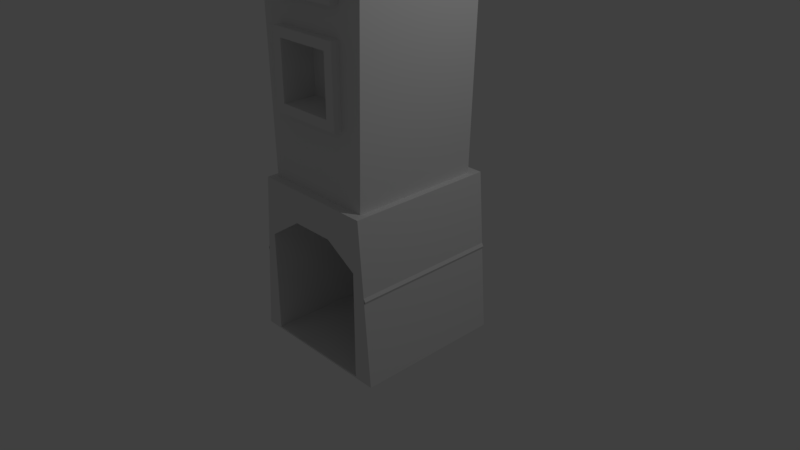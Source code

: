 # Source: oblisk.blend  (saved by Blender 2.79.0; exported with 4.5.12 LTS)
import bpy
from mathutils import Matrix  # noqa: F401  (used for matrix-valued properties, if any)

bpy.ops.wm.read_factory_settings(use_empty=True)
scene = bpy.context.scene
scene.name = 'Scene'

# ---- collections
col_collection_1 = bpy.data.collections.new('Collection 1'); scene.collection.children.link(col_collection_1)

# ---- world
world_world = bpy.data.worlds.new('World'); scene.world = world_world
world_world.color = (0.05088, 0.05088, 0.05088)
world_world.use_sun_shadow = False
world_world.sun_shadow_jitter_overblur = 0.0
world_world.cycles.sampling_method = 'MANUAL'

# ---- cameras
cam_camera = bpy.data.cameras.new('Camera')
cam_camera.clip_end = 100.0
cam_camera.lens = 35.0
cam_camera.sensor_width = 32.0
cam_camera.sensor_height = 18.0
cam_camera.ortho_scale = 7.314
cam_camera.dof.focus_distance = 0.0
cam_camera.dof.aperture_fstop = 128.0

# ---- lights
light_lamp = bpy.data.lights.new('Lamp', 'POINT')
light_lamp.transmission_factor = 0.0
light_lamp.cutoff_distance = 30.0
light_lamp.energy = 100.0
light_lamp.shadow_buffer_clip_start = 1.001
light_lamp.shadow_soft_size = 0.1
light_lamp.shadow_maximum_resolution = 0.006
light_lamp.use_absolute_resolution = True

# ---- meshes
me_cube_004 = bpy.data.meshes.new('Cube.004')
me_cube_004.from_pydata([(-1.293, -1.124, -1.0), (0.0, 0.0, 1.194), (-1.293, 1.003, -1.0), (1.466, -1.124, -1.0), (1.466, 1.003, -1.0), (-0.5, -0.5951, -10.07), (-0.5, -0.5951, -9.068), (0.5, -0.5951, -10.07), (0.5, -0.5951, -9.068), (-0.5, -0.5951, -8.25), (-0.5, -0.5951, -7.25), (0.5, -0.5951, -8.25), (0.5, -0.5951, -7.25), (-0.5, -0.5951, -6.31), (-0.5, -0.5951, -5.31), (0.5, -0.5951, -6.31), (0.5, -0.5951, -5.31), (-0.5, -0.5951, -4.439), (-0.5, -0.5951, -3.439), (0.5, -0.5951, -4.439), (0.5, -0.5951, -3.439), (-0.5, -1.061, -4.439), (-0.5, -1.061, -3.439), (-0.5, -0.5229, -4.439), (-0.5, -0.5229, -3.439), (0.5, -1.061, -4.439), (0.5, -1.061, -3.439), (0.5, -0.5229, -4.439), (0.5, -0.5229, -3.439), (-0.6667, -1.074, -4.605), (-0.6667, -1.074, -3.272), (0.6667, -1.074, -4.605), (0.6667, -1.074, -3.272), (-0.6667, -1.074, -6.467), (-0.6667, -1.074, -5.134), (0.6667, -1.074, -6.467), (0.6667, -1.074, -5.134), (-0.6667, -1.074, -8.429), (-0.6667, -1.074, -7.095), (0.6667, -1.074, -8.429), (0.6667, -1.074, -7.095), (-0.6667, -1.074, -10.24), (-0.6667, -1.074, -8.904), (0.6667, -1.074, -10.24), (0.6667, -1.074, -8.904), (-0.9817, -0.9562, -11.84), (-1.203, -0.9562, -1.171), (-0.9817, 0.9257, -11.84), (-1.203, 0.9257, -1.171), (1.018, -0.9562, -11.84), (1.306, -0.9562, -1.171), (1.018, 0.9257, -11.84), (1.306, 0.9257, -1.171), (-0.6667, -0.9562, -10.24), (0.6667, -0.9562, -10.24), (-0.6667, -0.9562, -8.904), (0.6667, -0.9562, -8.904), (-0.6667, -0.9562, -8.429), (0.6667, -0.9562, -8.429), (-0.6667, -0.9562, -7.095), (0.6667, -0.9562, -7.095), (-0.6667, -0.9562, -6.467), (0.6667, -0.9562, -6.467), (-0.6667, -0.9562, -5.134), (0.6667, -0.9562, -5.134), (-0.6667, -0.9562, -4.605), (0.6667, -0.9562, -4.605), (-0.6667, -0.9562, -3.272), (0.6667, -0.9562, -3.272), (0.3657, -1.061, -4.439), (-0.5, -1.074, -4.439), (-0.3657, -0.5951, -4.439), (0.5, -1.074, -4.439), (-0.5, -0.5951, -3.573), (-0.5, -1.061, -4.304), (-0.5, -1.074, -3.439), (0.3657, -0.5951, -3.439), (-0.3657, -1.061, -3.439), (0.5, -0.5951, -4.304), (0.5, -1.074, -3.439), (0.5, -1.061, -3.573), (0.5, -1.061, -3.573), (-0.5, -1.061, -4.304), (0.3657, -1.061, -4.439), (-0.3657, -1.061, -3.439), (0.5, -0.5951, -4.439), (0.5, -0.5951, -3.439), (-0.5, -0.5951, -4.439), (-0.5, -1.074, -6.31), (0.5, -1.074, -6.31), (-0.5, -1.074, -5.31), (0.5, -1.074, -5.31), (0.5, -1.074, -6.3), (-0.5, -1.074, -8.25), (0.5, -1.074, -8.25), (-0.5, -1.074, -7.25), (0.5, -1.074, -7.25), (-0.5, -1.074, -10.07), (0.5, -1.074, -10.07), (-0.5, -1.074, -9.068), (0.5, -1.074, -9.068)], [(17, 69), (25, 71), (19, 71), (21, 73), (17, 73), (21, 74), (22, 74), (18, 74), (20, 76), (18, 76), (18, 73), (22, 76), (22, 77), (17, 71), (20, 78), (19, 78), (26, 77), (20, 77), (19, 80), (26, 78), (19, 27)], [(0, 1, 2), (2, 1, 4), (4, 1, 3), (3, 1, 0), (5, 7, 8, 6), (7, 98, 100, 8), (5, 97, 98, 7), (8, 100, 99, 6), (9, 11, 12, 10), (11, 94, 96, 12), (9, 93, 94, 11), (12, 96, 95, 10), (13, 15, 16, 14), (15, 89, 92, 91, 16), (13, 88, 89, 15), (16, 91, 90, 14), (21, 87, 23, 24, 18, 22, 82), (23, 27, 28, 24), (27, 85, 25, 81, 26, 86, 28), (25, 83, 21, 82, 22, 84, 26, 81), (23, 87, 21, 83, 25, 85, 27), (28, 86, 26, 84, 22, 18, 24), (29, 30, 67, 65), (31, 32, 79, 72, 70, 29), (33, 34, 63, 61), (35, 92, 89, 88, 33), (37, 38, 59, 57), (39, 40, 96, 94, 93, 37), (41, 42, 55, 53), (43, 44, 100, 98, 97, 41), (45, 46, 48, 47), (47, 48, 52, 51), (51, 52, 50, 49), (49, 56, 54, 53, 45), (47, 51, 49, 45), (54, 56, 44, 43), (45, 53, 55, 56, 49, 60, 58, 57), (53, 54, 43, 41), (56, 55, 42, 44), (58, 60, 40, 39), (57, 59, 60, 49, 50, 64, 62, 61, 46, 45), (57, 58, 39, 37), (60, 59, 38, 40), (62, 64, 36, 35), (61, 62, 35, 33), (64, 63, 34, 36), (46, 61, 63, 64, 50, 66, 65), (66, 68, 32, 31), (67, 68, 66, 50, 46, 65), (65, 66, 31, 29), (68, 67, 30, 32), (29, 70, 75, 79, 32, 30), (88, 13, 14, 90), (33, 88, 90, 91, 92, 35, 36, 34), (93, 9, 10, 95), (37, 93, 95, 96, 40, 38), (41, 97, 99, 100, 44, 42), (97, 5, 6, 99), (2, 48, 46, 0), (4, 52, 48, 2), (3, 50, 52, 4), (0, 46, 50, 3)])
me_cube_004.use_remesh_preserve_volume = False
me_cube_004.use_remesh_preserve_attributes = False
me_cube_004.use_mirror_vertex_groups = False
me_cube_004.update()
me_cube_002 = bpy.data.meshes.new('Cube.002')
me_cube_002.from_pydata([(-0.8689, 0.9999, -0.797), (-0.8496, 0.9999, -0.04416), (-0.9222, 0.9999, 0.1434), (-0.8297, 0.9999, 0.3163), (-0.7054, 0.9999, 0.4679), (-0.5538, 0.9999, 0.5922), (-0.381, 0.9999, 0.6846), (-0.1934, 0.9999, 0.7415), (0.001726, 0.9999, 0.7607), (0.1968, 0.9999, 0.7415), (0.3844, 0.9999, 0.6846), (0.5573, 0.9999, 0.5922), (0.7088, 0.9999, 0.4679), (0.8332, 0.9999, 0.3163), (0.9256, 0.9999, 0.1434), (0.8465, 0.9999, -0.04416), (0.8658, 0.9999, -0.797), (-0.7712, 0.7386, -0.978), (-0.7712, 0.7386, 0.712), (0.7288, 0.7386, -0.978), (0.7288, 0.7386, 0.712), (-1.0, -1.0, -1.0), (-0.8292, -1.0, 1.147), (-1.0, 1.0, -1.0), (-0.8292, 1.0, 1.147), (1.0, -1.0, -1.0), (0.8247, -1.0, 1.141), (1.0, 1.0, -1.0), (0.8247, 1.0, 1.141), (-0.7712, -1.0, 0.712), (-0.7712, -1.0, -0.978), (0.7288, -1.0, -0.978), (0.7288, -1.0, 0.712), (0.1968, -1.0, 0.7415), (0.2941, -1.0, 0.712), (0.3844, 0.7386, 0.6846), (0.2941, 0.7386, 0.712), (0.7088, 0.7386, 0.4679), (0.5573, 0.7386, 0.5922), (0.001726, -1.0, 0.7607), (-0.5538, 0.7386, 0.5922), (-0.7054, 0.7386, 0.4679), (-0.8496, -1.0, -0.04416), (-0.8689, -1.0, -0.797), (-0.8297, -1.0, 0.3163), (-0.7712, -1.0, 0.3876), (-0.381, 0.7386, 0.6846), (-0.7712, 0.7386, 0.3876), (0.8465, -1.0, -0.04416), (0.8658, -1.0, -0.797), (0.7288, -1.0, 0.4436), (0.8332, -1.0, 0.3163), (0.7288, 0.7386, 0.4436), (0.9256, -1.0, 0.1434), (-0.1934, -1.0, 0.7415), (-0.2906, 0.7386, 0.712), (-0.2906, -1.0, 0.712), (-0.9222, -1.0, 0.1434)], [], [(0, 43, 42, 1), (1, 42, 57, 2), (2, 57, 44, 3), (3, 44, 45, 47, 41, 4), (4, 41, 40, 5), (5, 40, 46, 6), (6, 46, 55, 56, 54, 7), (7, 54, 39, 8), (8, 39, 33, 9), (9, 33, 34, 36, 35, 10), (10, 35, 38, 11), (11, 38, 37, 12), (12, 37, 52, 50, 51, 13), (13, 51, 53, 14), (14, 53, 48, 15), (15, 48, 49, 16), (17, 19, 52, 37, 38, 35, 36, 55, 46, 40, 41, 47), (19, 31, 50, 52), (17, 30, 31, 19), (20, 32, 34, 36), (21, 22, 24, 23), (23, 24, 28, 27), (27, 28, 26, 25), (25, 26, 32, 50, 31, 30, 21), (23, 27, 25, 21), (28, 24, 22, 26), (30, 17, 47, 45), (21, 30, 45, 29, 56, 54, 39, 33, 34, 32, 26, 22), (52, 50, 32, 20), (34, 33, 39, 54, 56), (36, 34, 56, 55), (55, 56, 29, 18), (47, 41, 40, 46, 55, 18), (36, 35, 38, 37, 52, 20), (45, 47, 18, 29), (32, 34, 50), (29, 56, 45)])
me_cube_002.use_remesh_preserve_volume = False
me_cube_002.use_remesh_preserve_attributes = False
me_cube_002.use_mirror_vertex_groups = False
me_cube_002.update()

# ---- objects
ob_slot_mold = bpy.data.objects.new('slot mold', me_cube_004)
ob_furnace = bpy.data.objects.new('furnace', me_cube_002)
ob_lamp = bpy.data.objects.new('Lamp', light_lamp)
ob_camera = bpy.data.objects.new('Camera', cam_camera)

# ---- transforms, parenting, visibility, modifiers, constraints
ob_slot_mold.location = (0.08252, 0.0245, 9.724)
ob_slot_mold.scale = (0.75, 0.9299, 0.75)
ob_slot_mold.lineart.crease_threshold = 0.0
ob_furnace.location = (0.1175, 0.01683, -0.002107)
ob_furnace.lineart.crease_threshold = 0.0
ob_lamp.location = (4.076, 1.005, 5.904)
ob_lamp.rotation_euler = (0.6503, 0.05522, 1.866)
ob_lamp.lock_rotations_4d = False
ob_lamp.empty_display_type = 'ARROWS'
ob_lamp.color = (0.0, 0.0, 0.0, 0.0)
ob_lamp.lineart.crease_threshold = 0.0
ob_camera.location = (7.481, -6.508, 5.344)
ob_camera.rotation_euler = (1.109, 0.0, 0.8149)
ob_camera.lock_rotations_4d = False
ob_camera.empty_display_type = 'ARROWS'
ob_camera.color = (0.0, 0.0, 0.0, 0.0)
ob_camera.display_type = 'WIRE'
ob_camera.lineart.crease_threshold = 0.0

# ---- collection membership
col_collection_1.objects.link(ob_slot_mold)
col_collection_1.objects.link(ob_furnace)
col_collection_1.objects.link(ob_lamp)
col_collection_1.objects.link(ob_camera)

# ---- scene / render settings (as saved in the file)
scene.camera = ob_camera
scene.frame_start = 1; scene.frame_end = 250; scene.frame_set(1)
scene.render.engine = 'BLENDER_EEVEE_NEXT'
scene.render.resolution_percentage = 50
scene.render.dither_intensity = 0.0
scene.cycles.use_denoising = False
scene.cycles.samples = 128
scene.cycles.sampling_pattern = 'TABULATED_SOBOL'
scene.cycles.use_adaptive_sampling = False
scene.cycles.use_light_tree = False
scene.cycles.blur_glossy = 0.0
scene.cycles.sample_clamp_indirect = 0.0
scene.view_settings.view_transform = 'Standard'
bpy.context.view_layer.update()

